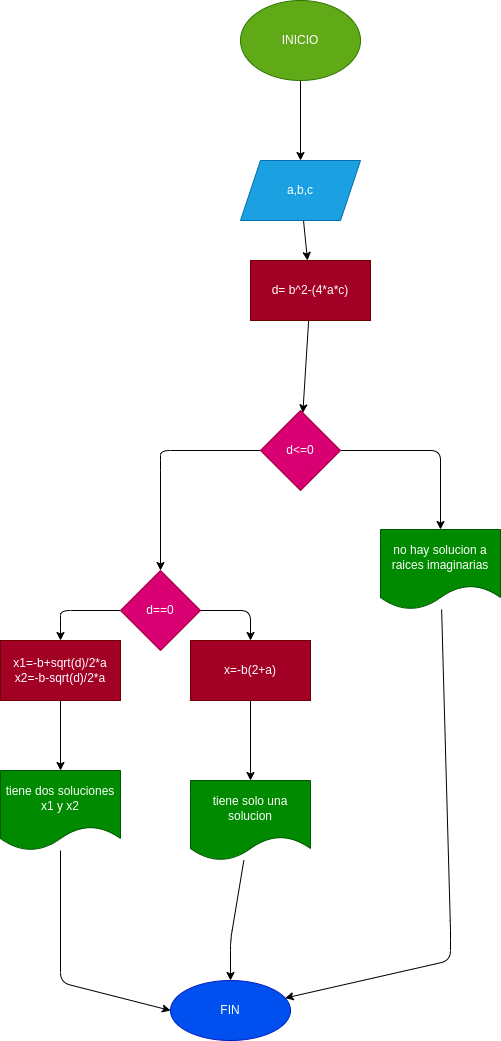

The diagram above was exported from draw.io. Its source (the exported page's mxGraphModel, read from the mxfile embedded in the PNG):
<mxGraphModel dx="1135" dy="409" grid="1" gridSize="10" guides="1" tooltips="1" connect="1" arrows="1" fold="1" page="1" pageScale="1" pageWidth="827" pageHeight="1169" math="0" shadow="0">
  <root>
    <mxCell id="0" />
    <mxCell id="1" parent="0" />
    <mxCell id="4" value="" style="edgeStyle=none;html=1;" edge="1" parent="1" source="2" target="3">
      <mxGeometry relative="1" as="geometry" />
    </mxCell>
    <mxCell id="2" value="INICIO" style="ellipse;whiteSpace=wrap;html=1;fillColor=#60a917;fontColor=#ffffff;strokeColor=#2D7600;" parent="1" vertex="1">
      <mxGeometry x="120" y="90" width="120" height="80" as="geometry" />
    </mxCell>
    <mxCell id="6" value="" style="edgeStyle=none;html=1;" edge="1" parent="1" source="3" target="5">
      <mxGeometry relative="1" as="geometry" />
    </mxCell>
    <mxCell id="3" value="a,b,c" style="shape=parallelogram;perimeter=parallelogramPerimeter;whiteSpace=wrap;html=1;fixedSize=1;fillColor=#1ba1e2;fontColor=#ffffff;strokeColor=#006EAF;" vertex="1" parent="1">
      <mxGeometry x="120" y="250" width="120" height="60" as="geometry" />
    </mxCell>
    <mxCell id="8" value="" style="edgeStyle=none;html=1;" edge="1" parent="1" source="5" target="7">
      <mxGeometry relative="1" as="geometry" />
    </mxCell>
    <mxCell id="5" value="d= b^2-(4*a*c)" style="whiteSpace=wrap;html=1;fillColor=#a20025;fontColor=#ffffff;strokeColor=#6F0000;" vertex="1" parent="1">
      <mxGeometry x="130" y="350" width="120" height="60" as="geometry" />
    </mxCell>
    <mxCell id="10" value="" style="edgeStyle=none;html=1;" edge="1" parent="1" source="7" target="9">
      <mxGeometry relative="1" as="geometry">
        <Array as="points">
          <mxPoint x="40" y="540" />
          <mxPoint x="40" y="550" />
        </Array>
      </mxGeometry>
    </mxCell>
    <mxCell id="12" value="" style="edgeStyle=none;html=1;" edge="1" parent="1" source="7" target="11">
      <mxGeometry relative="1" as="geometry">
        <Array as="points">
          <mxPoint x="320" y="540" />
        </Array>
      </mxGeometry>
    </mxCell>
    <mxCell id="7" value="d&amp;lt;=0" style="rhombus;whiteSpace=wrap;html=1;fillColor=#d80073;fontColor=#ffffff;strokeColor=#A50040;" vertex="1" parent="1">
      <mxGeometry x="140" y="500" width="80" height="80" as="geometry" />
    </mxCell>
    <mxCell id="14" value="" style="edgeStyle=none;html=1;" edge="1" parent="1" source="9" target="13">
      <mxGeometry relative="1" as="geometry">
        <Array as="points">
          <mxPoint x="130" y="700" />
        </Array>
      </mxGeometry>
    </mxCell>
    <mxCell id="18" value="" style="edgeStyle=none;html=1;" edge="1" parent="1" source="9" target="17">
      <mxGeometry relative="1" as="geometry">
        <Array as="points">
          <mxPoint x="-60" y="700" />
          <mxPoint x="-60" y="710" />
        </Array>
      </mxGeometry>
    </mxCell>
    <mxCell id="9" value="d==0" style="rhombus;whiteSpace=wrap;html=1;fillColor=#d80073;fontColor=#ffffff;strokeColor=#A50040;" vertex="1" parent="1">
      <mxGeometry y="660" width="80" height="80" as="geometry" />
    </mxCell>
    <mxCell id="22" value="" style="edgeStyle=none;html=1;" edge="1" parent="1" source="11" target="21">
      <mxGeometry relative="1" as="geometry">
        <Array as="points">
          <mxPoint x="330" y="1020" />
          <mxPoint x="330" y="1050" />
        </Array>
      </mxGeometry>
    </mxCell>
    <mxCell id="11" value="no hay solucion a raices imaginarias" style="shape=document;whiteSpace=wrap;html=1;boundedLbl=1;fillColor=#008a00;fontColor=#ffffff;strokeColor=#005700;" vertex="1" parent="1">
      <mxGeometry x="260" y="619" width="120" height="80" as="geometry" />
    </mxCell>
    <mxCell id="16" value="" style="edgeStyle=none;html=1;" edge="1" parent="1" source="13" target="15">
      <mxGeometry relative="1" as="geometry" />
    </mxCell>
    <mxCell id="13" value="x=-b(2+a)" style="whiteSpace=wrap;html=1;fillColor=#a20025;fontColor=#ffffff;strokeColor=#6F0000;" vertex="1" parent="1">
      <mxGeometry x="70" y="730" width="120" height="60" as="geometry" />
    </mxCell>
    <mxCell id="25" value="" style="edgeStyle=none;html=1;" edge="1" parent="1" source="15" target="21">
      <mxGeometry relative="1" as="geometry">
        <Array as="points">
          <mxPoint x="110" y="1030" />
        </Array>
      </mxGeometry>
    </mxCell>
    <mxCell id="15" value="tiene solo una solucion" style="shape=document;whiteSpace=wrap;html=1;boundedLbl=1;fillColor=#008a00;fontColor=#ffffff;strokeColor=#005700;" vertex="1" parent="1">
      <mxGeometry x="70" y="870" width="120" height="80" as="geometry" />
    </mxCell>
    <mxCell id="20" value="" style="edgeStyle=none;html=1;" edge="1" parent="1" source="17" target="19">
      <mxGeometry relative="1" as="geometry" />
    </mxCell>
    <mxCell id="17" value="x1=-b+sqrt(d)/2*a&lt;br&gt;x2=-b-sqrt(d)/2*a" style="whiteSpace=wrap;html=1;fillColor=#a20025;fontColor=#ffffff;strokeColor=#6F0000;" vertex="1" parent="1">
      <mxGeometry x="-120" y="730" width="120" height="60" as="geometry" />
    </mxCell>
    <mxCell id="24" value="" style="edgeStyle=none;html=1;entryX=0;entryY=0.5;entryDx=0;entryDy=0;" edge="1" parent="1" source="19" target="21">
      <mxGeometry relative="1" as="geometry">
        <mxPoint x="-60" y="1030" as="targetPoint" />
        <Array as="points">
          <mxPoint x="-60" y="1072" />
        </Array>
      </mxGeometry>
    </mxCell>
    <mxCell id="19" value="tiene dos soluciones x1 y x2" style="shape=document;whiteSpace=wrap;html=1;boundedLbl=1;fillColor=#008a00;fontColor=#ffffff;strokeColor=#005700;" vertex="1" parent="1">
      <mxGeometry x="-120" y="860" width="120" height="80" as="geometry" />
    </mxCell>
    <mxCell id="21" value="FIN" style="ellipse;whiteSpace=wrap;html=1;fillColor=#0050ef;fontColor=#ffffff;strokeColor=#001DBC;" vertex="1" parent="1">
      <mxGeometry x="50" y="1070" width="120" height="60" as="geometry" />
    </mxCell>
  </root>
</mxGraphModel>